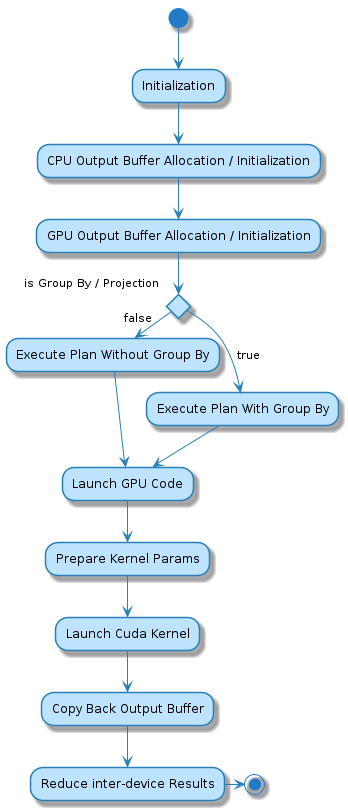

The diagram above was rendered by PlantUML. Its source (embedded in the PNG):
@startuml
skinparam backgroundColor white

skinparam note {
    BackgroundColor #F1FFFF
    BorderColor #2980B9
}

skinparam activity {
    BackgroundColor #BDE3FF
    ArrowColor #2980B9
    BorderColor #2980B9
    StartColor #227BC6
    EndColor #227BC6
    BarColor #227BC6
}

skinparam sequence {
    ArrowColor  #2980B9
    DividerBackgroundColor  #BDE3FF
    GroupBackgroundColor    #BDE3FF
    LifeLineBackgroundColor white
    LifeLineBorderColor #2980B9
    ParticipantBackgroundColor  #BDE3FF
    ParticipantBorderColor  #2980B9
    BoxLineColor    #2980B9
    BoxBackgroundColor  #DDDDDD
}

skinparam actorBackgroundColor #FEFECE
skinparam actorBorderColor    #A80036

skinparam usecaseArrowColor   #A80036
skinparam usecaseBackgroundColor  #FEFECE
skinparam usecaseBorderColor  #A80036

skinparam classArrowColor #A80036
skinparam classBackgroundColor    #FEFECE
skinparam classBorderColor    #A80036

skinparam objectArrowColor    #A80036
skinparam objectBackgroundColor   #FEFECE
skinparam objectBorderColor   #A80036

skinparam packageBackgroundColor  #FEFECE
skinparam packageBorderColor  #A80036

skinparam stereotypeCBackgroundColor  #ADD1B2
skinparam stereotypeABackgroundColor  #A9DCDF
skinparam stereotypeIBackgroundColor  #B4A7E5
skinparam stereotypeEBackgroundColor  #EB937F

skinparam componentArrowColor #A80036
skinparam componentBackgroundColor    #FEFECE
skinparam componentBorderColor    #A80036
skinparam componentInterfaceBackgroundColor   #FEFECE
skinparam componentInterfaceBorderColor   #A80036

skinparam stateBackgroundColor #BDE3FF
skinparam stateBorderColor #2980B9
skinparam stateArrowColor #2980B9
skinparam stateStartColor black
skinparam stateEndColor   black
(*) --> "Initialization"

--> "CPU Output Buffer Allocation / Initialization"
--> "GPU Output Buffer Allocation / Initialization"

if "is Group By / Projection" then
-->[true] "Execute Plan With Group By"
--> "Launch GPU Code"
else
-> [false] "Execute Plan Without Group By"
--> "Launch GPU Code"
endif

--> "Prepare Kernel Params"
--> "Launch Cuda Kernel"
--> "Copy Back Output Buffer"
--> "Reduce inter-device Results"

-right-> (*)

@enduml